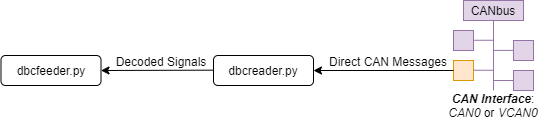

The diagram above was exported from draw.io. Its source (the exported page's mxGraphModel, read from the mxfile embedded in the PNG):
<mxGraphModel dx="1888" dy="2691" grid="1" gridSize="10" guides="1" tooltips="1" connect="1" arrows="1" fold="1" page="1" pageScale="1" pageWidth="850" pageHeight="1100" math="0" shadow="0">
  <root>
    <mxCell id="0" />
    <mxCell id="1" parent="0" />
    <mxCell id="2" value="" style="group" vertex="1" connectable="0" parent="1">
      <mxGeometry x="1910" y="970" width="100" height="120" as="geometry" />
    </mxCell>
    <mxCell id="3" value="" style="group" vertex="1" connectable="0" parent="2">
      <mxGeometry width="100" height="120" as="geometry" />
    </mxCell>
    <mxCell id="4" value="" style="group" vertex="1" connectable="0" parent="3">
      <mxGeometry width="100" height="120" as="geometry" />
    </mxCell>
    <mxCell id="5" value="&lt;b&gt;&lt;i&gt;CAN Interface&lt;/i&gt;&lt;/b&gt;:&lt;br&gt;&lt;i&gt;CAN0&lt;/i&gt; or &lt;i&gt;VCAN0&lt;/i&gt;" style="text;html=1;strokeColor=none;fillColor=none;align=center;verticalAlign=middle;whiteSpace=wrap;rounded=0;" vertex="1" parent="4">
      <mxGeometry y="90" width="100" height="30" as="geometry" />
    </mxCell>
    <mxCell id="6" value="" style="group" vertex="1" connectable="0" parent="4">
      <mxGeometry x="10" width="80" height="90" as="geometry" />
    </mxCell>
    <mxCell id="7" value="" style="rounded=0;whiteSpace=wrap;html=1;fillColor=#e1d5e7;strokeColor=#9673a6;" vertex="1" parent="6">
      <mxGeometry y="30" width="20" height="20" as="geometry" />
    </mxCell>
    <mxCell id="8" value="" style="rounded=0;whiteSpace=wrap;html=1;fillColor=#e1d5e7;strokeColor=#9673a6;" vertex="1" parent="6">
      <mxGeometry x="60" y="40" width="20" height="20" as="geometry" />
    </mxCell>
    <mxCell id="9" value="" style="rounded=0;whiteSpace=wrap;html=1;fillColor=#ffe6cc;strokeColor=#d79b00;" vertex="1" parent="6">
      <mxGeometry y="60" width="20" height="20" as="geometry" />
    </mxCell>
    <mxCell id="10" value="" style="rounded=0;whiteSpace=wrap;html=1;fillColor=#e1d5e7;strokeColor=#9673a6;" vertex="1" parent="6">
      <mxGeometry x="60" y="70" width="20" height="20" as="geometry" />
    </mxCell>
    <mxCell id="11" value="CANbus" style="rounded=0;whiteSpace=wrap;html=1;fillColor=#e1d5e7;strokeColor=#9673a6;" vertex="1" parent="6">
      <mxGeometry x="10" width="60" height="20" as="geometry" />
    </mxCell>
    <mxCell id="12" value="" style="endArrow=none;html=1;entryX=0.5;entryY=1;entryDx=0;entryDy=0;fillColor=#e1d5e7;strokeColor=#9673a6;" edge="1" parent="6" target="11">
      <mxGeometry width="50" height="50" relative="1" as="geometry">
        <mxPoint x="40" y="90" as="sourcePoint" />
        <mxPoint x="50" y="50" as="targetPoint" />
      </mxGeometry>
    </mxCell>
    <mxCell id="13" value="" style="endArrow=none;html=1;entryX=0;entryY=0.5;entryDx=0;entryDy=0;fillColor=#e1d5e7;strokeColor=#9673a6;" edge="1" parent="6" target="10">
      <mxGeometry width="50" height="50" relative="1" as="geometry">
        <mxPoint x="40" y="80" as="sourcePoint" />
        <mxPoint x="100" y="100" as="targetPoint" />
      </mxGeometry>
    </mxCell>
    <mxCell id="14" value="" style="endArrow=none;html=1;entryX=0;entryY=0.5;entryDx=0;entryDy=0;fillColor=#e1d5e7;strokeColor=#9673a6;" edge="1" parent="6">
      <mxGeometry width="50" height="50" relative="1" as="geometry">
        <mxPoint x="40" y="49.879999999999995" as="sourcePoint" />
        <mxPoint x="60" y="49.879999999999995" as="targetPoint" />
      </mxGeometry>
    </mxCell>
    <mxCell id="15" value="" style="endArrow=none;html=1;entryX=0;entryY=0.5;entryDx=0;entryDy=0;fillColor=#e1d5e7;strokeColor=#9673a6;" edge="1" parent="6">
      <mxGeometry width="50" height="50" relative="1" as="geometry">
        <mxPoint x="20" y="69.75999999999999" as="sourcePoint" />
        <mxPoint x="40" y="69.75999999999999" as="targetPoint" />
      </mxGeometry>
    </mxCell>
    <mxCell id="16" value="" style="endArrow=none;html=1;entryX=0;entryY=0.5;entryDx=0;entryDy=0;fillColor=#e1d5e7;strokeColor=#9673a6;" edge="1" parent="6">
      <mxGeometry width="50" height="50" relative="1" as="geometry">
        <mxPoint x="20" y="39.75999999999999" as="sourcePoint" />
        <mxPoint x="40" y="39.75999999999999" as="targetPoint" />
      </mxGeometry>
    </mxCell>
    <mxCell id="17" value="dbcfeeder.py" style="rounded=1;whiteSpace=wrap;html=1;" vertex="1" parent="1">
      <mxGeometry x="1467.5" y="1025" width="100" height="30" as="geometry" />
    </mxCell>
    <mxCell id="18" value="dbcreader.py" style="rounded=1;whiteSpace=wrap;html=1;" vertex="1" parent="1">
      <mxGeometry x="1680" y="1025" width="100" height="30" as="geometry" />
    </mxCell>
    <mxCell id="19" value="" style="endArrow=classic;html=1;exitX=0;exitY=0.5;exitDx=0;exitDy=0;entryX=1;entryY=0.5;entryDx=0;entryDy=0;" edge="1" source="9" target="18" parent="1">
      <mxGeometry width="50" height="50" relative="1" as="geometry">
        <mxPoint x="1910" y="1039.9999999999995" as="sourcePoint" />
        <mxPoint x="1780" y="1040" as="targetPoint" />
      </mxGeometry>
    </mxCell>
    <mxCell id="20" value="" style="endArrow=classic;html=1;entryX=1;entryY=0.5;entryDx=0;entryDy=0;" edge="1" target="17" parent="1">
      <mxGeometry width="50" height="50" relative="1" as="geometry">
        <mxPoint x="1680" y="1039.6599999999999" as="sourcePoint" />
        <mxPoint x="1530" y="1040" as="targetPoint" />
      </mxGeometry>
    </mxCell>
    <mxCell id="21" value="&lt;span style=&quot;font-weight: normal&quot;&gt;Direct CAN Messages&lt;/span&gt;" style="text;html=1;strokeColor=none;fillColor=none;align=center;verticalAlign=middle;whiteSpace=wrap;rounded=0;rotation=0;fontStyle=1" vertex="1" parent="1">
      <mxGeometry x="1793" y="1016.1500000000001" width="123.75" height="28.85" as="geometry" />
    </mxCell>
    <mxCell id="22" value="&lt;span style=&quot;font-weight: normal&quot;&gt;Decoded Signals&lt;/span&gt;" style="text;html=1;strokeColor=none;fillColor=none;align=center;verticalAlign=middle;whiteSpace=wrap;rounded=0;rotation=0;fontStyle=1" vertex="1" parent="1">
      <mxGeometry x="1566" y="1016.1500000000001" width="123.75" height="28.85" as="geometry" />
    </mxCell>
  </root>
</mxGraphModel>